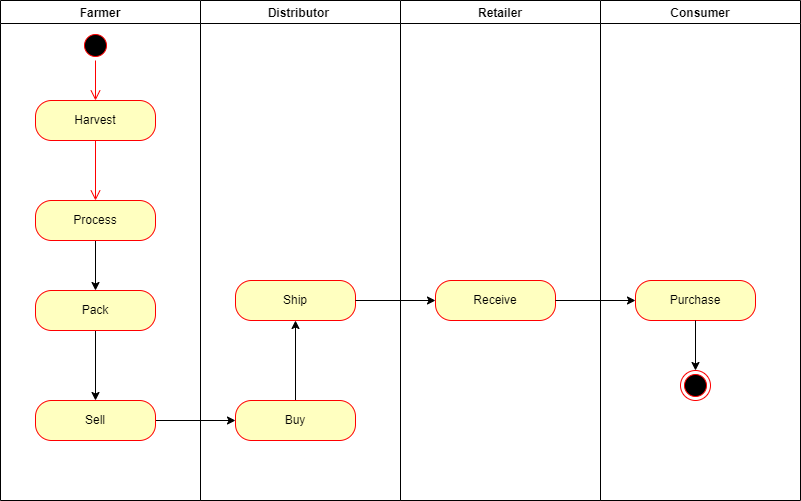

The diagram above was exported from draw.io. Its source (the exported page's mxGraphModel, read from the mxfile embedded in the PNG):
<mxGraphModel dx="2062" dy="1158" grid="1" gridSize="10" guides="1" tooltips="1" connect="1" arrows="1" fold="1" page="1" pageScale="1" pageWidth="850" pageHeight="1100" math="0" shadow="0">
  <root>
    <mxCell id="0" />
    <mxCell id="1" parent="0" />
    <mxCell id="c0zK_zKF8h4UpnTPIDA--1" value="Farmer" style="swimlane;" vertex="1" parent="1">
      <mxGeometry x="25" y="150" width="200" height="500" as="geometry" />
    </mxCell>
    <mxCell id="c0zK_zKF8h4UpnTPIDA--5" value="" style="ellipse;html=1;shape=startState;fillColor=#000000;strokeColor=#ff0000;" vertex="1" parent="c0zK_zKF8h4UpnTPIDA--1">
      <mxGeometry x="80" y="30" width="30" height="30" as="geometry" />
    </mxCell>
    <mxCell id="c0zK_zKF8h4UpnTPIDA--6" value="" style="edgeStyle=orthogonalEdgeStyle;html=1;verticalAlign=bottom;endArrow=open;endSize=8;strokeColor=#ff0000;rounded=0;" edge="1" source="c0zK_zKF8h4UpnTPIDA--5" parent="c0zK_zKF8h4UpnTPIDA--1">
      <mxGeometry relative="1" as="geometry">
        <mxPoint x="95" y="100" as="targetPoint" />
      </mxGeometry>
    </mxCell>
    <mxCell id="c0zK_zKF8h4UpnTPIDA--7" value="Harvest" style="rounded=1;whiteSpace=wrap;html=1;arcSize=40;fontColor=#000000;fillColor=#ffffc0;strokeColor=#ff0000;" vertex="1" parent="c0zK_zKF8h4UpnTPIDA--1">
      <mxGeometry x="35" y="100" width="120" height="40" as="geometry" />
    </mxCell>
    <mxCell id="c0zK_zKF8h4UpnTPIDA--8" value="" style="edgeStyle=orthogonalEdgeStyle;html=1;verticalAlign=bottom;endArrow=open;endSize=8;strokeColor=#ff0000;rounded=0;" edge="1" source="c0zK_zKF8h4UpnTPIDA--7" parent="c0zK_zKF8h4UpnTPIDA--1">
      <mxGeometry relative="1" as="geometry">
        <mxPoint x="95" y="200" as="targetPoint" />
      </mxGeometry>
    </mxCell>
    <mxCell id="c0zK_zKF8h4UpnTPIDA--13" value="" style="edgeStyle=orthogonalEdgeStyle;rounded=0;orthogonalLoop=1;jettySize=auto;html=1;" edge="1" parent="c0zK_zKF8h4UpnTPIDA--1" source="c0zK_zKF8h4UpnTPIDA--9" target="c0zK_zKF8h4UpnTPIDA--12">
      <mxGeometry relative="1" as="geometry" />
    </mxCell>
    <mxCell id="c0zK_zKF8h4UpnTPIDA--9" value="Process" style="rounded=1;whiteSpace=wrap;html=1;arcSize=40;fontColor=#000000;fillColor=#ffffc0;strokeColor=#ff0000;" vertex="1" parent="c0zK_zKF8h4UpnTPIDA--1">
      <mxGeometry x="35" y="200" width="120" height="40" as="geometry" />
    </mxCell>
    <mxCell id="c0zK_zKF8h4UpnTPIDA--15" value="" style="edgeStyle=orthogonalEdgeStyle;rounded=0;orthogonalLoop=1;jettySize=auto;html=1;" edge="1" parent="c0zK_zKF8h4UpnTPIDA--1" source="c0zK_zKF8h4UpnTPIDA--12" target="c0zK_zKF8h4UpnTPIDA--14">
      <mxGeometry relative="1" as="geometry" />
    </mxCell>
    <mxCell id="c0zK_zKF8h4UpnTPIDA--12" value="Pack" style="rounded=1;whiteSpace=wrap;html=1;arcSize=40;fontColor=#000000;fillColor=#ffffc0;strokeColor=#ff0000;" vertex="1" parent="c0zK_zKF8h4UpnTPIDA--1">
      <mxGeometry x="35" y="290" width="120" height="40" as="geometry" />
    </mxCell>
    <mxCell id="c0zK_zKF8h4UpnTPIDA--18" value="" style="edgeStyle=orthogonalEdgeStyle;rounded=0;orthogonalLoop=1;jettySize=auto;html=1;" edge="1" parent="c0zK_zKF8h4UpnTPIDA--1" source="c0zK_zKF8h4UpnTPIDA--14" target="c0zK_zKF8h4UpnTPIDA--17">
      <mxGeometry relative="1" as="geometry" />
    </mxCell>
    <mxCell id="c0zK_zKF8h4UpnTPIDA--14" value="Sell" style="rounded=1;whiteSpace=wrap;html=1;arcSize=40;fontColor=#000000;fillColor=#ffffc0;strokeColor=#ff0000;" vertex="1" parent="c0zK_zKF8h4UpnTPIDA--1">
      <mxGeometry x="35" y="400" width="120" height="40" as="geometry" />
    </mxCell>
    <mxCell id="c0zK_zKF8h4UpnTPIDA--20" value="" style="edgeStyle=orthogonalEdgeStyle;rounded=0;orthogonalLoop=1;jettySize=auto;html=1;" edge="1" parent="c0zK_zKF8h4UpnTPIDA--1" source="c0zK_zKF8h4UpnTPIDA--17" target="c0zK_zKF8h4UpnTPIDA--19">
      <mxGeometry relative="1" as="geometry" />
    </mxCell>
    <mxCell id="c0zK_zKF8h4UpnTPIDA--17" value="Buy" style="rounded=1;whiteSpace=wrap;html=1;arcSize=40;fontColor=#000000;fillColor=#ffffc0;strokeColor=#ff0000;" vertex="1" parent="c0zK_zKF8h4UpnTPIDA--1">
      <mxGeometry x="235" y="400" width="120" height="40" as="geometry" />
    </mxCell>
    <mxCell id="c0zK_zKF8h4UpnTPIDA--19" value="Ship" style="rounded=1;whiteSpace=wrap;html=1;arcSize=40;fontColor=#000000;fillColor=#ffffc0;strokeColor=#ff0000;" vertex="1" parent="c0zK_zKF8h4UpnTPIDA--1">
      <mxGeometry x="235" y="280" width="120" height="40" as="geometry" />
    </mxCell>
    <mxCell id="c0zK_zKF8h4UpnTPIDA--2" value="Distributor " style="swimlane;" vertex="1" parent="1">
      <mxGeometry x="225" y="150" width="200" height="500" as="geometry" />
    </mxCell>
    <mxCell id="c0zK_zKF8h4UpnTPIDA--3" value="Retailer" style="swimlane;" vertex="1" parent="1">
      <mxGeometry x="425" y="150" width="200" height="500" as="geometry" />
    </mxCell>
    <mxCell id="c0zK_zKF8h4UpnTPIDA--21" value="Receive" style="rounded=1;whiteSpace=wrap;html=1;arcSize=40;fontColor=#000000;fillColor=#ffffc0;strokeColor=#ff0000;" vertex="1" parent="c0zK_zKF8h4UpnTPIDA--3">
      <mxGeometry x="35" y="280" width="120" height="40" as="geometry" />
    </mxCell>
    <mxCell id="c0zK_zKF8h4UpnTPIDA--4" value="Consumer" style="swimlane;" vertex="1" parent="1">
      <mxGeometry x="625" y="150" width="200" height="500" as="geometry" />
    </mxCell>
    <mxCell id="c0zK_zKF8h4UpnTPIDA--27" value="" style="ellipse;html=1;shape=endState;fillColor=#000000;strokeColor=#ff0000;" vertex="1" parent="c0zK_zKF8h4UpnTPIDA--4">
      <mxGeometry x="80" y="370" width="30" height="30" as="geometry" />
    </mxCell>
    <mxCell id="c0zK_zKF8h4UpnTPIDA--23" value="Purchase" style="rounded=1;whiteSpace=wrap;html=1;arcSize=40;fontColor=#000000;fillColor=#ffffc0;strokeColor=#ff0000;" vertex="1" parent="c0zK_zKF8h4UpnTPIDA--4">
      <mxGeometry x="35" y="280" width="120" height="40" as="geometry" />
    </mxCell>
    <mxCell id="c0zK_zKF8h4UpnTPIDA--29" value="" style="edgeStyle=orthogonalEdgeStyle;rounded=0;orthogonalLoop=1;jettySize=auto;html=1;" edge="1" parent="c0zK_zKF8h4UpnTPIDA--4" source="c0zK_zKF8h4UpnTPIDA--23" target="c0zK_zKF8h4UpnTPIDA--27">
      <mxGeometry relative="1" as="geometry" />
    </mxCell>
    <mxCell id="c0zK_zKF8h4UpnTPIDA--22" value="" style="edgeStyle=orthogonalEdgeStyle;rounded=0;orthogonalLoop=1;jettySize=auto;html=1;" edge="1" parent="1" source="c0zK_zKF8h4UpnTPIDA--19" target="c0zK_zKF8h4UpnTPIDA--21">
      <mxGeometry relative="1" as="geometry" />
    </mxCell>
    <mxCell id="c0zK_zKF8h4UpnTPIDA--24" value="" style="edgeStyle=orthogonalEdgeStyle;rounded=0;orthogonalLoop=1;jettySize=auto;html=1;" edge="1" parent="1" source="c0zK_zKF8h4UpnTPIDA--21" target="c0zK_zKF8h4UpnTPIDA--23">
      <mxGeometry relative="1" as="geometry" />
    </mxCell>
  </root>
</mxGraphModel>